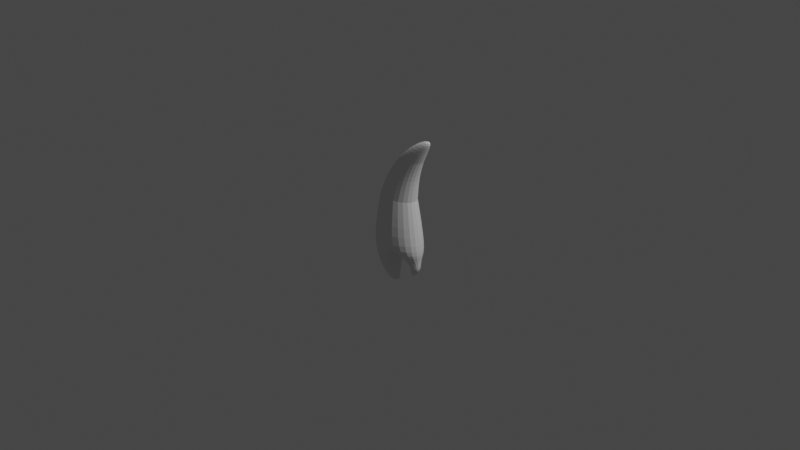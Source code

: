 # Source: drachenzahn_1.blend  (saved by Blender 2.82.7; exported with 4.5.12 LTS)
import bpy
from mathutils import Matrix  # noqa: F401  (used for matrix-valued properties, if any)

bpy.ops.wm.read_factory_settings(use_empty=True)
scene = bpy.context.scene
scene.name = 'Scene'

# ---- collections
col_collection = bpy.data.collections.new('Collection'); scene.collection.children.link(col_collection)

# ---- world
world_world = bpy.data.worlds.new('World'); scene.world = world_world
world_world.use_nodes = True; world_world.node_tree.nodes.clear()
_N = world_world.node_tree.nodes; _L = world_world.node_tree.links
n0 = _N.new('ShaderNodeOutputWorld'); n0.name = 'World Output'; n0.location = (300, 300)
n1 = _N.new('ShaderNodeBackground'); n1.name = 'Background'; n1.location = (10, 300)
n1.inputs[0].default_value = (0.05088, 0.05088, 0.05088, 1.0)
_L.new(n1.outputs[0], n0.inputs[0])
n0.is_active_output = True
world_world.color = (0.05088, 0.05088, 0.05088)
world_world.use_sun_shadow = False
world_world.sun_shadow_jitter_overblur = 0.0

# ---- cameras
cam_camera = bpy.data.cameras.new('Camera')
cam_camera.clip_end = 100.0
cam_camera.ortho_scale = 7.314

# ---- lights
light_light = bpy.data.lights.new('Light', 'POINT')
light_light.transmission_factor = 0.0
light_light.energy = 1000.0
light_light.shadow_soft_size = 0.1
light_light.shadow_maximum_resolution = 0.006
light_light.use_absolute_resolution = True

# ---- meshes
me_cone = bpy.data.meshes.new('Cone')
me_cone.from_pydata([(0.0, 0.29, -0.265), (0.0, 0.2, 0.265), (0.2511, 0.145, -0.265), (0.1732, 0.1, 0.265), (0.2511, -0.145, -0.265), (0.1732, -0.1, 0.265), (-2.535e-08, -0.29, -0.265), (-1.748e-08, -0.2, 0.265), (-0.2511, -0.145, -0.265), (-0.1732, -0.1, 0.265), (-0.2511, 0.145, -0.265), (-0.1732, 0.1, 0.265), (0.0, 0.2, 0.265), (0.1732, 0.1, 0.265), (0.1732, -0.1, 0.265), (-1.748e-08, -0.2, 0.265), (-0.1732, -0.1, 0.265), (-0.1732, 0.1, 0.265), (0.0, 0.2, 0.265), (0.1732, 0.1, 0.265), (0.1732, -0.1, 0.265), (-1.748e-08, -0.2, 0.265), (-0.1732, -0.1, 0.265), (-0.1732, 0.1, 0.265), (0.0, 0.2, 0.265), (0.1732, 0.1, 0.265), (0.1732, -0.1, 0.265), (-1.748e-08, -0.2, 0.265), (-0.1732, -0.1, 0.265), (-0.1732, 0.1, 0.265), (0.04649, 0.1652, 0.5082), (0.1895, 0.08259, 0.5082), (0.1895, -0.08259, 0.5082), (0.04649, -0.1652, 0.5082), (-0.09656, -0.08259, 0.5082), (-0.09656, 0.08259, 0.5082), (0.13, 0.1291, 0.7039), (0.2418, 0.06457, 0.7039), (0.2418, -0.06457, 0.7039), (0.13, -0.1291, 0.7039), (0.01817, -0.06457, 0.7039), (0.01817, 0.06457, 0.7039), (0.13, 0.1291, 0.7039), (0.2418, 0.06457, 0.7039), (0.2418, -0.06457, 0.7039), (0.13, -0.1291, 0.7039), (0.01817, -0.06457, 0.7039), (0.01817, 0.06457, 0.7039), (0.2202, 0.08994, 0.8666), (0.2981, 0.04497, 0.8666), (0.2981, -0.04497, 0.8666), (0.2202, -0.08994, 0.8666), (0.1423, -0.04497, 0.8666), (0.1423, 0.04497, 0.8666), (0.3579, -6.209e-10, 1.03), (-0.03008, 0.1125, -0.6655), (-0.03008, -0.1125, -0.6655), (-0.1275, -0.05626, -0.6655), (-0.1275, 0.05626, -0.6655), (-0.03008, -4.949e-17, -0.6655), (-0.03803, 0.0, -0.5148), (-0.1941, 0.09012, -0.5148), (-0.1941, -0.09012, -0.5148), (-0.03803, -0.1802, -0.5148), (0.01391, -3.82e-17, -0.7547), (-0.03803, 0.1802, -0.5148), (-1.268e-08, 0.0, -0.265), (0.1028, -0.1461, -0.3548), (0.2293, -0.07306, -0.3548), (0.2293, 0.07306, -0.3548), (0.1028, 0.1461, -0.3548), (0.1028, -3.46e-09, -0.3548), (0.1522, -0.0779, -0.446), (0.2235, -0.03672, -0.446), (0.2235, 0.04562, -0.446), (0.1522, 0.08679, -0.446), (0.1522, 0.004446, -0.446), (0.1548, -0.07034, -0.4951), (0.2195, -0.03295, -0.4951), (0.2195, 0.04184, -0.4951), (0.1548, 0.07923, -0.4951), (0.1548, 0.004446, -0.4951), (0.1401, 0.003429, -0.6392)], [], [(0, 1, 3, 2), (2, 3, 5, 4), (4, 5, 7, 6), (6, 7, 9, 8), (3, 1, 12, 13), (8, 9, 11, 10), (10, 11, 1, 0), (2, 4, 68, 69), (12, 17, 23, 18), (7, 5, 14, 15), (1, 11, 17, 12), (9, 7, 15, 16), (5, 3, 13, 14), (11, 9, 16, 17), (23, 22, 28, 29), (16, 15, 21, 22), (14, 13, 19, 20), (17, 16, 22, 23), (15, 14, 20, 21), (13, 12, 18, 19), (28, 27, 33, 34), (21, 20, 26, 27), (19, 18, 24, 25), (18, 23, 29, 24), (22, 21, 27, 28), (20, 19, 25, 26), (33, 32, 38, 39), (26, 25, 31, 32), (29, 28, 34, 35), (27, 26, 32, 33), (25, 24, 30, 31), (24, 29, 35, 30), (38, 37, 43, 44), (31, 30, 36, 37), (30, 35, 41, 36), (34, 33, 39, 40), (32, 31, 37, 38), (35, 34, 40, 41), (43, 42, 48, 49), (41, 40, 46, 47), (39, 38, 44, 45), (37, 36, 42, 43), (36, 41, 47, 42), (40, 39, 45, 46), (53, 52, 54), (42, 47, 53, 48), (46, 45, 51, 52), (44, 43, 49, 50), (47, 46, 52, 53), (45, 44, 50, 51), (4, 6, 67, 68), (51, 50, 54), (49, 48, 54), (48, 53, 54), (52, 51, 54), (50, 49, 54), (59, 56, 64), (66, 6, 63, 60), (61, 65, 55, 58), (55, 59, 64), (65, 60, 59, 55), (0, 66, 60, 65), (62, 61, 58, 57), (60, 63, 56, 59), (58, 55, 64), (8, 10, 61, 62), (6, 8, 62, 63), (10, 0, 65, 61), (63, 62, 57, 56), (57, 58, 64), (56, 57, 64), (0, 2, 69, 70), (69, 68, 73, 74), (6, 66, 71, 67), (66, 0, 70, 71), (75, 74, 79, 80), (67, 71, 76, 72), (70, 69, 74, 75), (68, 67, 72, 73), (71, 70, 75, 76), (79, 78, 82), (73, 72, 77, 78), (74, 73, 78, 79), (76, 75, 80, 81), (72, 76, 81, 77), (77, 81, 82), (80, 79, 82), (78, 77, 82), (81, 80, 82)])
_uv = me_cone.uv_layers.new(name='UVMap')
_uv.uv.foreach_set('vector', [1.0, 0.5, 1.0, 1.0, 0.8333, 1.0, 0.8333, 0.5, 0.8333, 0.5, 0.8333, 1.0, 0.6667, 1.0, 0.6667, 0.5, 0.6667, 0.5, 0.6667, 1.0, 0.5, 1.0, 0.5, 0.5, 0.5, 0.5, 0.5, 1.0, 0.3333, 1.0, 0.3333, 0.5, 0.8333, 1.0, 1.0, 1.0, 1.0, 1.0, 0.8333, 1.0, 0.3333, 0.5, 0.3333, 1.0, 0.1667, 1.0, 0.1667, 0.5, 0.1667, 0.5, 0.1667, 1.0, -8.941e-08, 1.0, -8.941e-08, 0.5, 0.8333, 0.5, 0.6667, 0.5, 0.6667, 0.5, 0.8333, 0.5, -8.941e-08, 1.0, 0.1667, 1.0, 0.1667, 1.0, -8.941e-08, 1.0, 0.5, 1.0, 0.6667, 1.0, 0.6667, 1.0, 0.5, 1.0, -8.941e-08, 1.0, 0.1667, 1.0, 0.1667, 1.0, -8.941e-08, 1.0, 0.3333, 1.0, 0.5, 1.0, 0.5, 1.0, 0.3333, 1.0, 0.6667, 1.0, 0.8333, 1.0, 0.8333, 1.0, 0.6667, 1.0, 0.1667, 1.0, 0.3333, 1.0, 0.3333, 1.0, 0.1667, 1.0, 0.1667, 1.0, 0.3333, 1.0, 0.3333, 1.0, 0.1667, 1.0, 0.3333, 1.0, 0.5, 1.0, 0.5, 1.0, 0.3333, 1.0, 0.6667, 1.0, 0.8333, 1.0, 0.8333, 1.0, 0.6667, 1.0, 0.1667, 1.0, 0.3333, 1.0, 0.3333, 1.0, 0.1667, 1.0, 0.5, 1.0, 0.6667, 1.0, 0.6667, 1.0, 0.5, 1.0, 0.8333, 1.0, 1.0, 1.0, 1.0, 1.0, 0.8333, 1.0, 0.3333, 1.0, 0.5, 1.0, 0.5, 1.0, 0.3333, 1.0, 0.5, 1.0, 0.6667, 1.0, 0.6667, 1.0, 0.5, 1.0, 0.8333, 1.0, 1.0, 1.0, 1.0, 1.0, 0.8333, 1.0, -8.941e-08, 1.0, 0.1667, 1.0, 0.1667, 1.0, -8.941e-08, 1.0, 0.3333, 1.0, 0.5, 1.0, 0.5, 1.0, 0.3333, 1.0, 0.6667, 1.0, 0.8333, 1.0, 0.8333, 1.0, 0.6667, 1.0, 0.5, 1.0, 0.6667, 1.0, 0.6667, 1.0, 0.5, 1.0, 0.6667, 1.0, 0.8333, 1.0, 0.8333, 1.0, 0.6667, 1.0, 0.1667, 1.0, 0.3333, 1.0, 0.3333, 1.0, 0.1667, 1.0, 0.5, 1.0, 0.6667, 1.0, 0.6667, 1.0, 0.5, 1.0, 0.8333, 1.0, 1.0, 1.0, 1.0, 1.0, 0.8333, 1.0, -8.941e-08, 1.0, 0.1667, 1.0, 0.1667, 1.0, -8.941e-08, 1.0, 0.6667, 1.0, 0.8333, 1.0, 0.8333, 1.0, 0.6667, 1.0, 0.8333, 1.0, 1.0, 1.0, 1.0, 1.0, 0.8333, 1.0, -8.941e-08, 1.0, 0.1667, 1.0, 0.1667, 1.0, -8.941e-08, 1.0, 0.3333, 1.0, 0.5, 1.0, 0.5, 1.0, 0.3333, 1.0, 0.6667, 1.0, 0.8333, 1.0, 0.8333, 1.0, 0.6667, 1.0, 0.1667, 1.0, 0.3333, 1.0, 0.3333, 1.0, 0.1667, 1.0, 0.8333, 1.0, 1.0, 1.0, 1.0, 1.0, 0.8333, 1.0, 0.1667, 1.0, 0.3333, 1.0, 0.3333, 1.0, 0.1667, 1.0, 0.5, 1.0, 0.6667, 1.0, 0.6667, 1.0, 0.5, 1.0, 0.8333, 1.0, 1.0, 1.0, 1.0, 1.0, 0.8333, 1.0, -8.941e-08, 1.0, 0.1667, 1.0, 0.1667, 1.0, -8.941e-08, 1.0, 0.3333, 1.0, 0.5, 1.0, 0.5, 1.0, 0.3333, 1.0, 0.1667, 1.0, 0.3333, 1.0, 0.1667, 1.0, -8.941e-08, 1.0, 0.1667, 1.0, 0.1667, 1.0, -8.941e-08, 1.0, 0.3333, 1.0, 0.5, 1.0, 0.5, 1.0, 0.3333, 1.0, 0.6667, 1.0, 0.8333, 1.0, 0.8333, 1.0, 0.6667, 1.0, 0.1667, 1.0, 0.3333, 1.0, 0.3333, 1.0, 0.1667, 1.0, 0.5, 1.0, 0.6667, 1.0, 0.6667, 1.0, 0.5, 1.0, 0.6667, 0.5, 0.5, 0.5, 0.5, 0.5, 0.6667, 0.5, 0.5, 1.0, 0.6667, 1.0, 0.5, 1.0, 0.8333, 1.0, 1.0, 1.0, 0.8333, 1.0, -8.941e-08, 1.0, 0.1667, 1.0, -8.941e-08, 1.0, 0.3333, 1.0, 0.5, 1.0, 0.3333, 1.0, 0.6667, 1.0, 0.8333, 1.0, 0.6667, 1.0, 0.75, 0.25, 0.75, 0.01, 0.75, 0.25, 0.75, 0.25, 0.75, 0.01, 0.75, 0.01, 0.75, 0.25, 0.1667, 0.5, -8.941e-08, 0.5, -8.941e-08, 0.5, 0.1667, 0.5, 0.75, 0.49, 0.75, 0.25, 0.75, 0.49, 0.75, 0.49, 0.75, 0.25, 0.75, 0.25, 0.75, 0.49, 0.75, 0.49, 0.75, 0.25, 0.75, 0.25, 0.75, 0.49, 0.3333, 0.5, 0.1667, 0.5, 0.1667, 0.5, 0.3333, 0.5, 0.75, 0.25, 0.75, 0.01, 0.75, 0.01, 0.75, 0.25, 0.1667, 0.5, -8.941e-08, 0.5, 0.1667, 0.5, 0.3333, 0.5, 0.1667, 0.5, 0.1667, 0.5, 0.3333, 0.5, 0.5, 0.5, 0.3333, 0.5, 0.3333, 0.5, 0.5, 0.5, 0.1667, 0.5, -8.941e-08, 0.5, -8.941e-08, 0.5, 0.1667, 0.5, 0.5, 0.5, 0.3333, 0.5, 0.3333, 0.5, 0.5, 0.5, 0.3333, 0.5, 0.1667, 0.5, 0.3333, 0.5, 0.5, 0.5, 0.3333, 0.5, 0.5, 0.5, 1.0, 0.5, 0.8333, 0.5, 0.8333, 0.5, 1.0, 0.5, 0.8333, 0.5, 0.6667, 0.5, 0.6667, 0.5, 0.8333, 0.5, 0.75, 0.01, 0.75, 0.25, 0.75, 0.25, 0.75, 0.01, 0.75, 0.25, 0.75, 0.49, 0.75, 0.49, 0.75, 0.25, 1.0, 0.5, 0.8333, 0.5, 0.8333, 0.5, 1.0, 0.5, 0.75, 0.01, 0.75, 0.25, 0.75, 0.25, 0.75, 0.01, 1.0, 0.5, 0.8333, 0.5, 0.8333, 0.5, 1.0, 0.5, 0.6667, 0.5, 0.5, 0.5, 0.5, 0.5, 0.6667, 0.5, 0.75, 0.25, 0.75, 0.49, 0.75, 0.49, 0.75, 0.25, 0.8333, 0.5, 0.6667, 0.5, 0.8333, 0.5, 0.6667, 0.5, 0.5, 0.5, 0.5, 0.5, 0.6667, 0.5, 0.8333, 0.5, 0.6667, 0.5, 0.6667, 0.5, 0.8333, 0.5, 0.75, 0.25, 0.75, 0.49, 0.75, 0.49, 0.75, 0.25, 0.75, 0.01, 0.75, 0.25, 0.75, 0.25, 0.75, 0.01, 0.75, 0.01, 0.75, 0.25, 0.75, 0.01, 1.0, 0.5, 0.8333, 0.5, 1.0, 0.5, 0.6667, 0.5, 0.5, 0.5, 0.6667, 0.5, 0.75, 0.25, 0.75, 0.49, 0.75, 0.25])
me_cone.use_remesh_fix_poles = True
me_cone.use_remesh_preserve_attributes = False
me_cone.use_mirror_vertex_groups = False
me_cone.update()

# ---- objects
ob_light = bpy.data.objects.new('Light', light_light)
ob_camera = bpy.data.objects.new('Camera', cam_camera)
ob_cone = bpy.data.objects.new('Cone', me_cone)

# ---- transforms, parenting, visibility, modifiers, constraints
ob_light.location = (4.076, 1.005, 5.904)
ob_light.rotation_euler = (0.6503, 0.05522, 1.866)
ob_light.lock_rotations_4d = False
ob_light.empty_display_type = 'ARROWS'
ob_light.color = (0.0, 0.0, 0.0, 0.0)
ob_light.lineart.crease_threshold = 0.0
ob_camera.location = (7.359, -6.926, 4.958)
ob_camera.rotation_euler = (1.109, 0.0, 0.8149)
ob_camera.lock_rotations_4d = False
ob_camera.empty_display_type = 'ARROWS'
ob_camera.color = (0.0, 0.0, 0.0, 0.0)
ob_camera.display_type = 'WIRE'
ob_camera.lineart.crease_threshold = 0.0
ob_cone.location = (0.0, 0.0, 0.0)
ob_cone.scale = (1.344, 0.8547, 1.0)
ob_cone.lineart.crease_threshold = 0.0
_m = ob_cone.modifiers.new('Subdivision', 'SUBSURF')
_m.uv_smooth = 'PRESERVE_CORNERS'
_m.levels = 2
_m.show_only_control_edges = False

# ---- collection membership
col_collection.objects.link(ob_light)
col_collection.objects.link(ob_camera)
col_collection.objects.link(ob_cone)

# ---- scene / render settings (as saved in the file)
scene.camera = ob_camera
scene.frame_start = 1; scene.frame_end = 250; scene.frame_set(1)
scene.render.engine = 'BLENDER_EEVEE_NEXT'
scene.cycles.use_denoising = False
scene.cycles.samples = 128
scene.cycles.sampling_pattern = 'TABULATED_SOBOL'
scene.cycles.use_adaptive_sampling = False
scene.cycles.use_light_tree = False
scene.view_settings.view_transform = 'Filmic'
bpy.context.view_layer.update()
